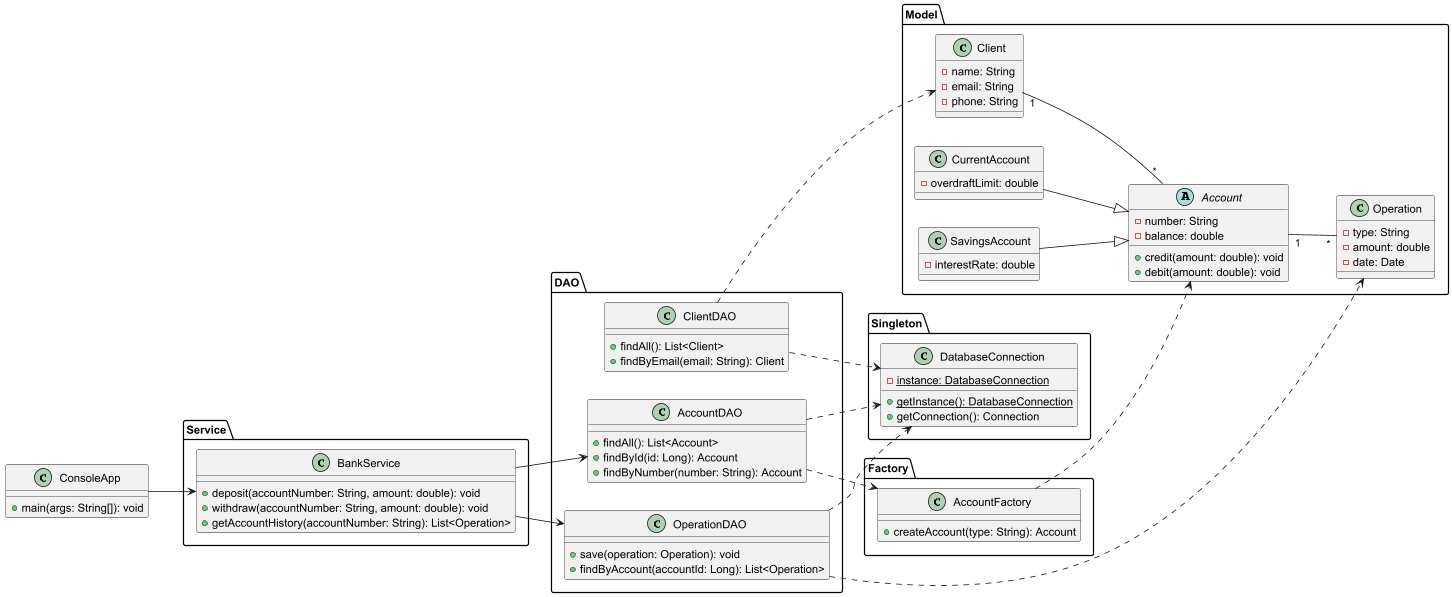

The diagram above was rendered by PlantUML. Its source (embedded in the PNG):
@startuml

left to right direction

package "Model" {
    class Client {
        - name: String
        - email: String
        - phone: String
    }

    abstract class Account {
        - number: String
        - balance: double
        + credit(amount: double): void
        + debit(amount: double): void
    }

    class CurrentAccount{
        - overdraftLimit: double
    }
    class SavingsAccount{
        - interestRate: double
    }

    class Operation {
        - type: String
        - amount: double
        - date: Date
    }

    Client "1" -- "*" Account
    Account "1" -- "*" Operation
    CurrentAccount --|> Account
    SavingsAccount --|> Account
}
package Singleton{
    class DatabaseConnection {
        - {static} instance: DatabaseConnection
        + {static} getInstance(): DatabaseConnection
        + getConnection(): Connection
    }
}

package Factory{
    class AccountFactory {
        + createAccount(type: String): Account
    }
}
package DAO {
    class ClientDAO {
        + findAll(): List<Client>
        + findByEmail(email: String): Client
    }

    class AccountDAO {
        + findAll(): List<Account>
        + findById(id: Long): Account
        + findByNumber(number: String): Account
    }

    class OperationDAO {
        + save(operation: Operation): void
        + findByAccount(accountId: Long): List<Operation>
    }
}

package Service {
    class BankService {
        + deposit(accountNumber: String, amount: double): void
        + withdraw(accountNumber: String, amount: double): void
        + getAccountHistory(accountNumber: String): List<Operation>
    }
}

class ConsoleApp {
    + main(args: String[]): void
}

AccountFactory ..> Account
ClientDAO ..> DatabaseConnection
ClientDAO ..> Client
AccountDAO ..> DatabaseConnection
AccountDAO ..> AccountFactory
OperationDAO ..> DatabaseConnection
OperationDAO ..> Operation
BankService --> AccountDAO
BankService --> OperationDAO
ConsoleApp --> BankService

@enduml